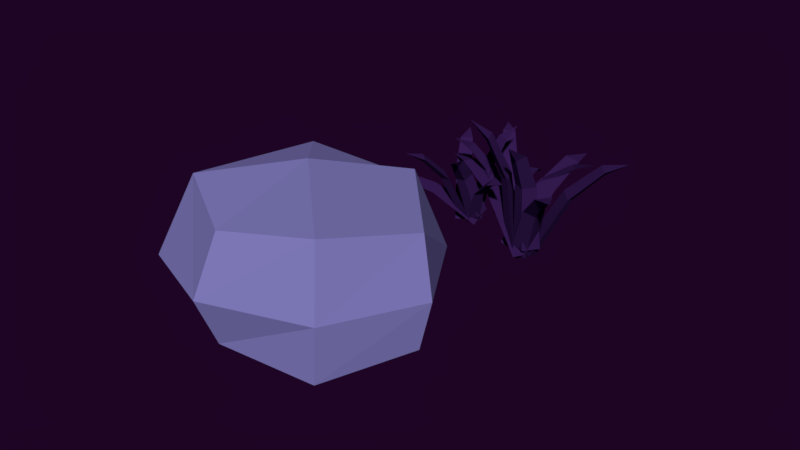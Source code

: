 # Source: conjunto18.blend  (saved by Blender 2.79.0; exported with 4.5.12 LTS)
import bpy
from mathutils import Matrix  # noqa: F401  (used for matrix-valued properties, if any)

bpy.ops.wm.read_factory_settings(use_empty=True)
scene = bpy.context.scene
scene.name = 'Scene'

# ---- collections
col_collection_1 = bpy.data.collections.new('Collection 1'); scene.collection.children.link(col_collection_1)

# ---- materials (node trees are filled in below, after node groups)
mat_material_025 = bpy.data.materials.new('Material.025')
mat_material_025.alpha_threshold = 0.0
mat_material_025.use_transparent_shadow = False
mat_material_025.diffuse_color = (0.03823, 0.01219, 0.08714, 1.0)
mat_material_025.roughness = 0.5
mat_material_034 = bpy.data.materials.new('Material.034')
mat_material_034.alpha_threshold = 0.0
mat_material_034.use_transparent_shadow = False
mat_material_034.diffuse_color = (0.2338, 0.2156, 0.5382, 1.0)
mat_material_034.roughness = 0.5

# ---- material node trees

# ---- world
world_world_001 = bpy.data.worlds.new('World.001'); scene.world = world_world_001
world_world_001.color = (0.0134, 0.001575, 0.01811)
world_world_001.use_sun_shadow = False
world_world_001.sun_shadow_jitter_overblur = 0.0
world_world_001.cycles.sampling_method = 'MANUAL'
world_world_001.light_settings.ao_factor = 0.4154
world_world_001.light_settings.distance = 0.4

# ---- meshes
me_plane_064 = bpy.data.meshes.new('Plane.064')
me_plane_064.from_pydata([(-1.87, -10.9, -2.813), (-1.827, -9.693, -2.886), (-3.071, -9.29, -2.795), (-2.359, -9.103, 2.213), (-1.4, -10.35, 2.196), (-1.376, -9.412, 2.141), (-0.2421, -9.415, 5.01), (-0.3658, -8.783, 4.646), (-0.9693, -8.449, 5.022), (0.6566, -8.145, 6.0), (-3.152, -10.07, -3.509), (-2.001, -10.49, -3.891), (-1.188, -9.796, -3.254), (-0.9345, -13.28, 0.4055), (-2.47, -13.5, 0.2061), (-1.558, -13.83, -0.0925), (-1.849, -16.39, 1.567), (-1.195, -16.31, 1.186), (-0.6664, -16.22, 1.72), (-0.9408, -18.12, 1.522), (-5.299, -10.06, 0.9892), (-3.227, -11.48, -3.405), (-3.386, -10.24, -3.8), (-2.373, -9.663, -3.484), (-4.649, -8.627, 0.9163), (-5.432, -9.082, 0.6743), (-6.836, -7.596, 2.986), (-7.201, -8.081, 2.562), (-7.347, -8.69, 3.036), (-8.611, -7.284, 3.375), (-2.478, -9.879, -2.813), (-3.661, -9.647, -2.886), (-4.255, -10.81, -2.795), (-4.327, -10.08, 2.213), (-2.946, -9.328, 2.196), (-3.867, -9.157, 2.141), (-3.686, -8.038, 5.01), (-4.33, -8.06, 4.646), (-4.754, -8.603, 5.022), (-4.797, -6.95, 6.0), (-3.494, -11.01, -3.509), (-2.902, -9.944, -3.891), (-3.459, -9.031, -3.254), (0.02589, -9.332, 0.4055), (-0.001747, -10.88, 0.2061), (0.4634, -10.03, -0.0925), (2.949, -10.72, 1.567), (2.969, -10.07, 1.186), (2.97, -9.531, 1.72), (4.802, -10.1, 1.522), (-3.85, -13.13, 0.9892), (-2.119, -11.31, -3.405), (-3.368, -11.27, -3.8), (-3.776, -10.18, -3.484), (-5.159, -12.26, 0.9163), (-4.833, -13.11, 0.6743), (-6.522, -14.26, 2.986), (-6.1, -14.7, 2.562), (-5.522, -14.94, 3.036), (-7.11, -15.97, 3.375), (2.561, -9.416, -1.917), (2.138, -8.67, -2.246), (1.164, -8.833, -2.114), (1.565, -7.166, 1.334), (2.667, -7.608, 1.481), (2.332, -7.032, 1.227), (3.084, -5.889, 3.134), (2.765, -5.634, 2.746), (2.241, -5.541, 3.017), (3.203, -4.526, 3.439), (1.404, -9.534, -2.437), (2.322, -9.487, -2.763), (2.6, -8.604, -2.568), (4.074, -9.736, 0.8043), (3.138, -10.46, 0.907), (3.864, -10.42, 0.6505), (4.632, -11.69, 2.453), (5.033, -11.51, 2.078), (5.352, -11.13, 2.374), (5.881, -12.46, 2.697), (-0.02438, -9.111, 1.05), (1.88, -10.41, -2.035), (1.31, -9.796, -2.578), (1.766, -8.999, -2.611), (-0.1292, -8.012, 0.5915), (-0.4776, -8.634, 0.6215), (-1.964, -7.603, 2.118), (-2.023, -8.143, 1.971), (-1.892, -8.451, 2.466), (-3.255, -7.932, 2.552), (1.777, -8.995, -2.069), (0.907, -9.286, -2.023), (0.9494, -10.2, -1.618), (0.6273, -8.466, 1.806), (1.261, -7.517, 1.448), (0.5871, -7.749, 1.487), (0.2879, -6.244, 3.262), (-0.13, -6.579, 3.089), (-0.2074, -6.969, 3.535), (-0.8554, -5.701, 3.866), (1.529, -10.24, -2.18), (1.521, -9.465, -2.771), (0.8103, -8.928, -2.45), (3.23, -6.938, -0.2116), (3.792, -7.965, -0.0001894), (3.782, -7.35, -0.4651), (5.687, -6.475, 0.5599), (5.453, -6.157, 0.136), (5.254, -5.684, 0.3972), (6.681, -5.446, 0.1503), (2.086, -10.52, 1.56), (2.551, -9.914, -2.215), (1.709, -10.43, -2.347), (1.03, -9.814, -2.315), (0.8948, -10.46, 1.479), (1.427, -10.93, 1.455), (0.7404, -11.64, 3.584), (1.183, -11.87, 3.326), (1.656, -11.7, 3.645), (0.9886, -12.81, 4.323), (-0.03595, -12.34, -1.812), (0.766, -11.97, -2.064), (0.7793, -11.06, -1.66), (2.417, -12.67, 1.427), (1.792, -13.68, 1.298), (2.413, -13.39, 1.106), (3.443, -14.82, 2.654), (3.743, -14.45, 2.351), (3.931, -14.05, 2.748), (4.77, -15.24, 2.823), (0.04038, -11.08, -1.988), (-0.08104, -11.86, -2.554), (0.7433, -12.33, -2.503), (-0.5632, -14.48, 0.4096), (-1.113, -13.5, 0.8123), (-1.205, -14.12, 0.3656), (-2.551, -15.15, 1.973), (-2.449, -15.45, 1.491), (-2.128, -15.9, 1.663), (-3.524, -16.27, 1.919), (0.7768, -10.77, 1.718), (-0.8951, -11.5, -1.673), (-0.203, -10.91, -2.08), (0.5008, -11.46, -2.29), (1.868, -10.72, 1.233), (1.318, -10.3, 1.398), (2.623, -9.483, 3.169), (2.099, -9.297, 3.081), (1.783, -9.51, 3.541), (2.534, -8.328, 3.96), (-0.6717, -11.15, -1.728), (0.08181, -11.11, -2.345), (0.7417, -10.61, -1.881), (2.319, -13.85, -0.5255), (1.213, -14.28, -0.406), (1.811, -14.24, -0.8912), (2.358, -16.47, -0.4852), (2.704, -16.18, -0.8502), (3.209, -16.14, -0.5772), (3.188, -17.46, -1.219), (3.358, -3.703, 2.273), (8.992, 7.761, 2.737), (2.984, -3.193, -4.132), (8.632, 8.253, -3.436), (-8.624, 2.913, -3.637), (-8.173, 2.297, 4.089), (-1.199, 12.38, 4.34), (-1.634, 12.98, -3.107), (5.983, 10.28, 4.82), (-0.5882, -2.535, 4.183), (5.429, 11.04, -4.659), (-1.142, -1.779, -5.297), (4.125, -4.091, -1.395), (9.555, 8.428, -0.7081), (-9.257, 2.443, -0.09311), (-1.645, 14.4, 0.4236), (-2.456, -3.916, -1.208), (6.263, 13.09, -0.3621), (8.208, -0.06383, 3.752), (7.665, 0.6754, -5.521), (-7.265, 9.243, 5.399), (-7.807, 9.982, -3.875), (0.8781, 5.258, -6.182), (1.585, 4.294, 5.91), (-8.318, 10.1, 0.4188), (8.785, -0.1896, -1.401)], [], [(0, 2, 1), (5, 3, 8, 7), (1, 2, 3, 5), (0, 1, 5, 4), (2, 0, 4, 3), (7, 8, 9), (3, 4, 6, 8), (4, 5, 7, 6), (8, 6, 9), (6, 7, 9), (10, 12, 11), (15, 13, 18, 17), (11, 12, 13, 15), (10, 11, 15, 14), (12, 10, 14, 13), (17, 18, 19), (13, 14, 16, 18), (14, 15, 17, 16), (18, 16, 19), (16, 17, 19), (23, 21, 22), (25, 20, 28, 27), (22, 21, 20, 25), (23, 22, 25, 24), (21, 23, 24, 20), (27, 28, 29), (20, 24, 26, 28), (24, 25, 27, 26), (28, 26, 29), (26, 27, 29), (30, 32, 31), (35, 33, 38, 37), (31, 32, 33, 35), (30, 31, 35, 34), (32, 30, 34, 33), (37, 38, 39), (33, 34, 36, 38), (34, 35, 37, 36), (38, 36, 39), (36, 37, 39), (40, 42, 41), (45, 43, 48, 47), (41, 42, 43, 45), (40, 41, 45, 44), (42, 40, 44, 43), (47, 48, 49), (43, 44, 46, 48), (44, 45, 47, 46), (48, 46, 49), (46, 47, 49), (53, 51, 52), (55, 50, 58, 57), (52, 51, 50, 55), (53, 52, 55, 54), (51, 53, 54, 50), (57, 58, 59), (50, 54, 56, 58), (54, 55, 57, 56), (58, 56, 59), (56, 57, 59), (60, 62, 61), (65, 63, 68, 67), (61, 62, 63, 65), (60, 61, 65, 64), (62, 60, 64, 63), (67, 68, 69), (63, 64, 66, 68), (64, 65, 67, 66), (68, 66, 69), (66, 67, 69), (70, 72, 71), (75, 73, 78, 77), (71, 72, 73, 75), (70, 71, 75, 74), (72, 70, 74, 73), (77, 78, 79), (73, 74, 76, 78), (74, 75, 77, 76), (78, 76, 79), (76, 77, 79), (83, 81, 82), (85, 80, 88, 87), (82, 81, 80, 85), (83, 82, 85, 84), (81, 83, 84, 80), (87, 88, 89), (80, 84, 86, 88), (84, 85, 87, 86), (88, 86, 89), (86, 87, 89), (90, 92, 91), (95, 93, 98, 97), (91, 92, 93, 95), (90, 91, 95, 94), (92, 90, 94, 93), (97, 98, 99), (93, 94, 96, 98), (94, 95, 97, 96), (98, 96, 99), (96, 97, 99), (100, 102, 101), (105, 103, 108, 107), (101, 102, 103, 105), (100, 101, 105, 104), (102, 100, 104, 103), (107, 108, 109), (103, 104, 106, 108), (104, 105, 107, 106), (108, 106, 109), (106, 107, 109), (113, 111, 112), (115, 110, 118, 117), (112, 111, 110, 115), (113, 112, 115, 114), (111, 113, 114, 110), (117, 118, 119), (110, 114, 116, 118), (114, 115, 117, 116), (118, 116, 119), (116, 117, 119), (120, 122, 121), (125, 123, 128, 127), (121, 122, 123, 125), (120, 121, 125, 124), (122, 120, 124, 123), (127, 128, 129), (123, 124, 126, 128), (124, 125, 127, 126), (128, 126, 129), (126, 127, 129), (130, 132, 131), (135, 133, 138, 137), (131, 132, 133, 135), (130, 131, 135, 134), (132, 130, 134, 133), (137, 138, 139), (133, 134, 136, 138), (134, 135, 137, 136), (138, 136, 139), (136, 137, 139), (143, 141, 142), (145, 140, 148, 147), (142, 141, 140, 145), (143, 142, 145, 144), (141, 143, 144, 140), (147, 148, 149), (140, 144, 146, 148), (144, 145, 147, 146), (148, 146, 149), (146, 147, 149), (150, 152, 151), (155, 153, 158, 157), (151, 152, 153, 155), (150, 151, 155, 154), (152, 150, 154, 153), (157, 158, 159), (153, 154, 156, 158), (154, 155, 157, 156), (158, 156, 159), (156, 157, 159), (185, 179, 163, 173), (184, 175, 167, 181), (183, 168, 166, 180), (176, 169, 165, 174), (182, 171, 164, 181), (179, 162, 171, 182), (172, 160, 169, 176), (173, 163, 170, 177), (178, 161, 168, 183), (161, 173, 177, 168), (162, 172, 176, 171), (171, 176, 174, 164), (168, 177, 175, 166), (180, 166, 175, 184), (178, 185, 173, 161), (160, 172, 185, 178), (165, 180, 184, 174), (160, 178, 183, 169), (163, 179, 182, 170), (170, 182, 181, 167), (169, 183, 180, 165), (174, 184, 181, 164), (172, 162, 179, 185), (175, 177, 170, 167)])
me_plane_064.polygons.foreach_set('material_index', [0, 0, 0, 0, 0, 0, 0, 0, 0, 0, 0, 0, 0, 0, 0, 0, 0, 0, 0, 0, 0, 0, 0, 0, 0, 0, 0, 0, 0, 0, 0, 0, 0, 0, 0, 0, 0, 0, 0, 0, 0, 0, 0, 0, 0, 0, 0, 0, 0, 0, 0, 0, 0, 0, 0, 0, 0, 0, 0, 0, 0, 0, 0, 0, 0, 0, 0, 0, 0, 0, 0, 0, 0, 0, 0, 0, 0, 0, 0, 0, 0, 0, 0, 0, 0, 0, 0, 0, 0, 0, 0, 0, 0, 0, 0, 0, 0, 0, 0, 0, 0, 0, 0, 0, 0, 0, 0, 0, 0, 0, 0, 0, 0, 0, 0, 0, 0, 0, 0, 0, 0, 0, 0, 0, 0, 0, 0, 0, 0, 0, 0, 0, 0, 0, 0, 0, 0, 0, 0, 0, 0, 0, 0, 0, 0, 0, 0, 0, 0, 0, 0, 0, 0, 0, 0, 0, 0, 0, 0, 0, 1, 1, 1, 1, 1, 1, 1, 1, 1, 1, 1, 1, 1, 1, 1, 1, 1, 1, 1, 1, 1, 1, 1, 1])
me_plane_064.materials.append(mat_material_025)
me_plane_064.materials.append(mat_material_034)
me_plane_064.use_remesh_preserve_volume = False
me_plane_064.use_remesh_preserve_attributes = False
me_plane_064.use_mirror_vertex_groups = False
me_plane_064.update()

# ---- objects
ob_grass01_007 = bpy.data.objects.new('grass01.007', me_plane_064)

# ---- transforms, parenting, visibility, modifiers, constraints
ob_grass01_007.location = (0.0, 0.0, 0.0)
ob_grass01_007.rotation_euler = (0.0, -0.0, 2.883)
ob_grass01_007.scale = (0.03703, 0.03703, 0.03703)
ob_grass01_007.lineart.crease_threshold = 0.0

# ---- collection membership
col_collection_1.objects.link(ob_grass01_007)

# ---- scene / render settings (as saved in the file)
scene.frame_start = 1; scene.frame_end = 250; scene.frame_set(0)
scene.render.engine = 'BLENDER_EEVEE_NEXT'
scene.render.resolution_percentage = 50
scene.render.dither_intensity = 0.0
scene.cycles.use_denoising = False
scene.cycles.samples = 128
scene.cycles.sampling_pattern = 'TABULATED_SOBOL'
scene.cycles.use_adaptive_sampling = False
scene.cycles.use_light_tree = False
scene.cycles.blur_glossy = 0.0
scene.cycles.sample_clamp_indirect = 0.0
scene.view_settings.view_transform = 'Standard'
bpy.context.view_layer.update()

# ---- added for rendering (the .blend has no active camera and no usable light): camera, sun
cam_auto = bpy.data.cameras.new('AutoCamera')
cam_auto.lens = 50.0
cam_auto.sensor_width = 36.0
cam_auto.clip_end = 1000.0
ob_auto_camera = bpy.data.objects.new('AutoCamera', cam_auto)
scene.collection.objects.link(ob_auto_camera)
ob_auto_camera.location = (1.60621, -1.84466, 1.27177)
ob_auto_camera.rotation_euler = (1.09748, -7.21219e-08, 0.694738)
scene.camera = ob_auto_camera
light_auto_sun = bpy.data.lights.new('AutoSun', 'SUN')
light_auto_sun.energy = 3.0
light_auto_sun.angle = 0.0523599
ob_auto_sun = bpy.data.objects.new('AutoSun', light_auto_sun)
scene.collection.objects.link(ob_auto_sun)
ob_auto_sun.rotation_euler = (0.872665, 0.174533, 0.523599)
bpy.context.view_layer.update()
